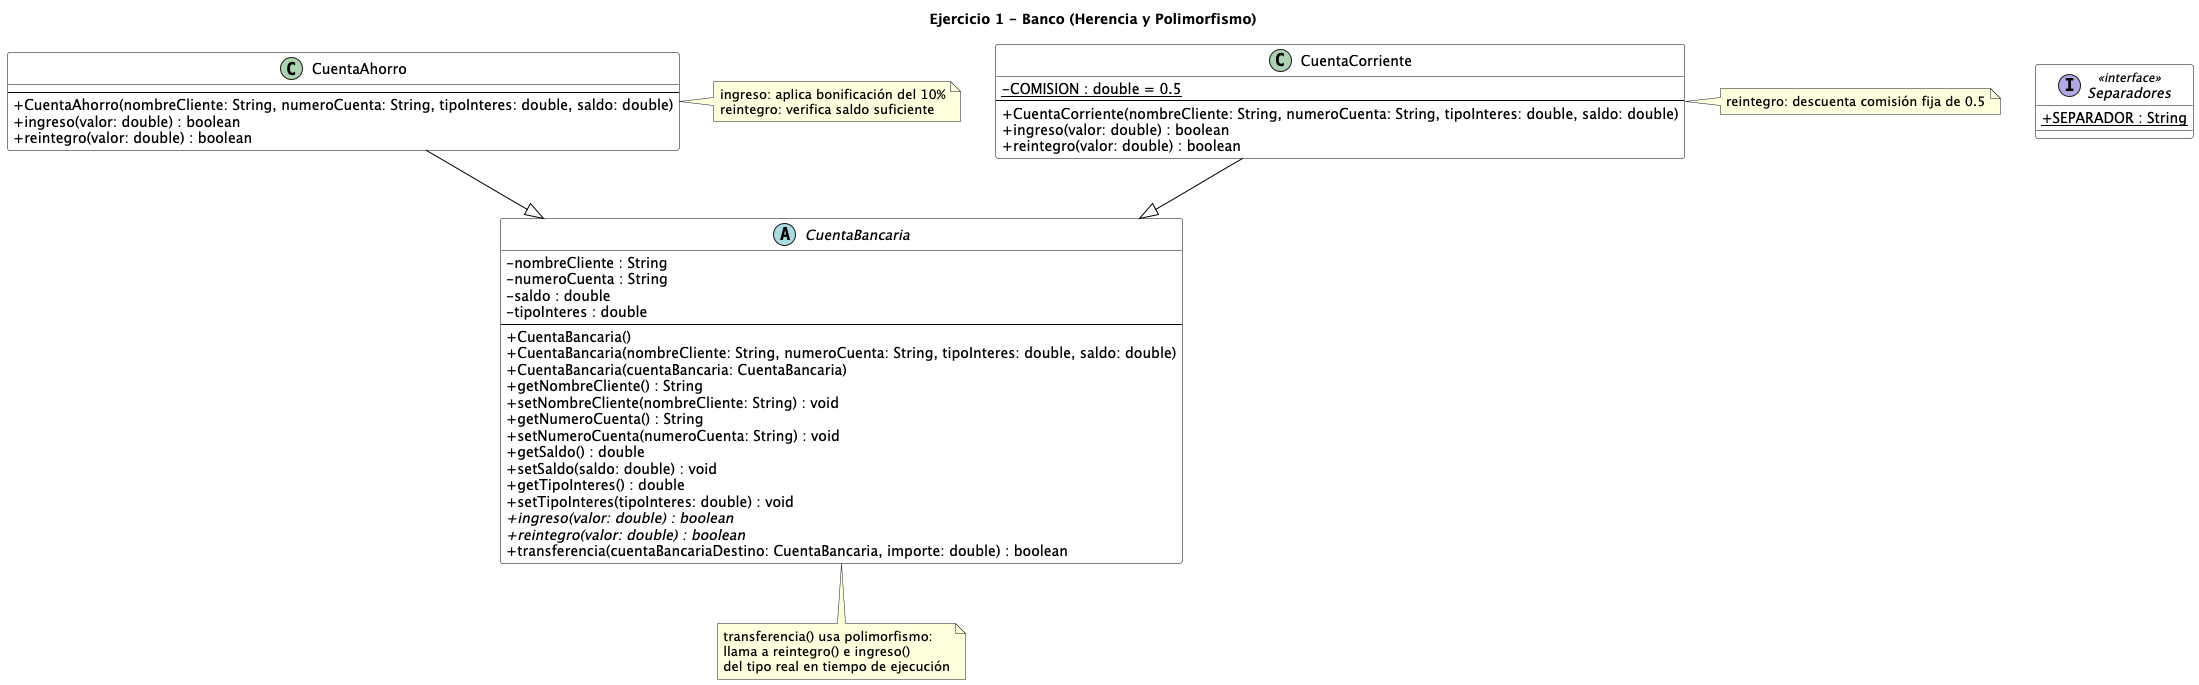

The diagram above was rendered by PlantUML. Its source (embedded in the PNG):
@startuml Banco

title Ejercicio 1 - Banco (Herencia y Polimorfismo)

skinparam classAttributeIconSize 0
skinparam class {
    BackgroundColor White
    BorderColor Black
    ArrowColor Black
}

interface Separadores <<interface>> {
    + {static} SEPARADOR : String
}

abstract class CuentaBancaria {
    - nombreCliente : String
    - numeroCuenta : String
    - saldo : double
    - tipoInteres : double
    --
    + CuentaBancaria()
    + CuentaBancaria(nombreCliente: String, numeroCuenta: String, tipoInteres: double, saldo: double)
    + CuentaBancaria(cuentaBancaria: CuentaBancaria)
    + getNombreCliente() : String
    + setNombreCliente(nombreCliente: String) : void
    + getNumeroCuenta() : String
    + setNumeroCuenta(numeroCuenta: String) : void
    + getSaldo() : double
    + setSaldo(saldo: double) : void
    + getTipoInteres() : double
    + setTipoInteres(tipoInteres: double) : void
    + {abstract} ingreso(valor: double) : boolean
    + {abstract} reintegro(valor: double) : boolean
    + transferencia(cuentaBancariaDestino: CuentaBancaria, importe: double) : boolean
}

class CuentaAhorro {
    --
    + CuentaAhorro(nombreCliente: String, numeroCuenta: String, tipoInteres: double, saldo: double)
    + ingreso(valor: double) : boolean
    + reintegro(valor: double) : boolean
}

class CuentaCorriente {
    - {static} COMISION : double = 0.5
    --
    + CuentaCorriente(nombreCliente: String, numeroCuenta: String, tipoInteres: double, saldo: double)
    + ingreso(valor: double) : boolean
    + reintegro(valor: double) : boolean
}

CuentaAhorro    --|> CuentaBancaria
CuentaCorriente --|> CuentaBancaria

note right of CuentaAhorro
  ingreso: aplica bonificación del 10%
  reintegro: verifica saldo suficiente
end note

note right of CuentaCorriente
  reintegro: descuenta comisión fija de 0.5
end note

note bottom of CuentaBancaria
  transferencia() usa polimorfismo:
  llama a reintegro() e ingreso()
  del tipo real en tiempo de ejecución
end note

@enduml